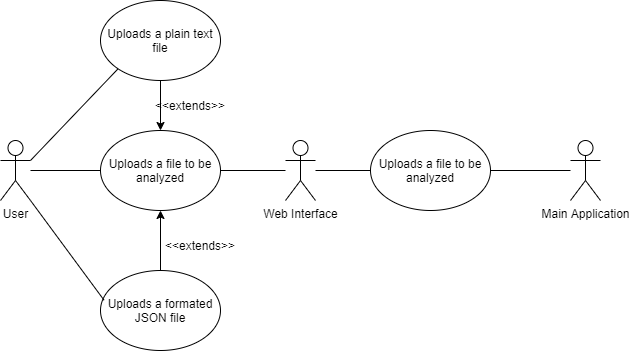

The diagram above was exported from draw.io. Its source (the exported page's mxGraphModel, read from the mxfile embedded in the PNG):
<mxGraphModel dx="1038" dy="487" grid="1" gridSize="10" guides="1" tooltips="1" connect="1" arrows="1" fold="1" page="1" pageScale="1" pageWidth="850" pageHeight="1100" math="0" shadow="0">
  <root>
    <mxCell id="0" />
    <mxCell id="1" parent="0" />
    <mxCell id="dpAc5aTF85gnWJoUxkuC-1" value="User&lt;br&gt;" style="shape=umlActor;verticalLabelPosition=bottom;verticalAlign=top;html=1;outlineConnect=0;" parent="1" vertex="1">
      <mxGeometry x="140" y="180" width="30" height="60" as="geometry" />
    </mxCell>
    <mxCell id="dpAc5aTF85gnWJoUxkuC-2" value="Uploads a file to be analyzed" style="ellipse;whiteSpace=wrap;html=1;" parent="1" vertex="1">
      <mxGeometry x="240" y="170" width="120" height="80" as="geometry" />
    </mxCell>
    <mxCell id="dpAc5aTF85gnWJoUxkuC-3" value="Web Interface" style="shape=umlActor;verticalLabelPosition=bottom;verticalAlign=top;html=1;outlineConnect=0;" parent="1" vertex="1">
      <mxGeometry x="425" y="180" width="30" height="60" as="geometry" />
    </mxCell>
    <mxCell id="dpAc5aTF85gnWJoUxkuC-5" value="Main Application" style="shape=umlActor;verticalLabelPosition=bottom;verticalAlign=top;html=1;outlineConnect=0;" parent="1" vertex="1">
      <mxGeometry x="710" y="180" width="30" height="60" as="geometry" />
    </mxCell>
    <mxCell id="dpAc5aTF85gnWJoUxkuC-6" value="Uploads a file to be analyzed" style="ellipse;whiteSpace=wrap;html=1;" parent="1" vertex="1">
      <mxGeometry x="510" y="170" width="120" height="80" as="geometry" />
    </mxCell>
    <mxCell id="dpAc5aTF85gnWJoUxkuC-7" value="" style="endArrow=none;html=1;rounded=0;entryX=0;entryY=0.5;entryDx=0;entryDy=0;" parent="1" source="dpAc5aTF85gnWJoUxkuC-1" target="dpAc5aTF85gnWJoUxkuC-2" edge="1">
      <mxGeometry width="50" height="50" relative="1" as="geometry">
        <mxPoint x="450" y="290" as="sourcePoint" />
        <mxPoint x="500" y="240" as="targetPoint" />
      </mxGeometry>
    </mxCell>
    <mxCell id="dpAc5aTF85gnWJoUxkuC-8" value="" style="endArrow=none;html=1;rounded=0;exitX=1;exitY=0.5;exitDx=0;exitDy=0;" parent="1" source="dpAc5aTF85gnWJoUxkuC-2" target="dpAc5aTF85gnWJoUxkuC-3" edge="1">
      <mxGeometry width="50" height="50" relative="1" as="geometry">
        <mxPoint x="370" y="230" as="sourcePoint" />
        <mxPoint x="420" y="180" as="targetPoint" />
      </mxGeometry>
    </mxCell>
    <mxCell id="dpAc5aTF85gnWJoUxkuC-9" value="" style="endArrow=none;html=1;rounded=0;entryX=0;entryY=0.5;entryDx=0;entryDy=0;" parent="1" source="dpAc5aTF85gnWJoUxkuC-3" target="dpAc5aTF85gnWJoUxkuC-6" edge="1">
      <mxGeometry width="50" height="50" relative="1" as="geometry">
        <mxPoint x="460" y="240" as="sourcePoint" />
        <mxPoint x="510" y="190" as="targetPoint" />
      </mxGeometry>
    </mxCell>
    <mxCell id="dpAc5aTF85gnWJoUxkuC-10" value="" style="endArrow=none;html=1;rounded=0;exitX=1;exitY=0.5;exitDx=0;exitDy=0;" parent="1" source="dpAc5aTF85gnWJoUxkuC-6" target="dpAc5aTF85gnWJoUxkuC-5" edge="1">
      <mxGeometry width="50" height="50" relative="1" as="geometry">
        <mxPoint x="640" y="240" as="sourcePoint" />
        <mxPoint x="700" y="210" as="targetPoint" />
      </mxGeometry>
    </mxCell>
    <mxCell id="dpAc5aTF85gnWJoUxkuC-11" value="Uploads a formated JSON file" style="ellipse;whiteSpace=wrap;html=1;" parent="1" vertex="1">
      <mxGeometry x="240" y="310" width="120" height="80" as="geometry" />
    </mxCell>
    <mxCell id="dpAc5aTF85gnWJoUxkuC-12" value="Uploads a plain text file" style="ellipse;whiteSpace=wrap;html=1;" parent="1" vertex="1">
      <mxGeometry x="240" y="40" width="120" height="80" as="geometry" />
    </mxCell>
    <mxCell id="dpAc5aTF85gnWJoUxkuC-13" value="" style="endArrow=none;html=1;rounded=0;entryX=0;entryY=1;entryDx=0;entryDy=0;" parent="1" target="dpAc5aTF85gnWJoUxkuC-12" edge="1">
      <mxGeometry width="50" height="50" relative="1" as="geometry">
        <mxPoint x="170" y="200" as="sourcePoint" />
        <mxPoint x="220" y="150" as="targetPoint" />
      </mxGeometry>
    </mxCell>
    <mxCell id="dpAc5aTF85gnWJoUxkuC-14" value="" style="endArrow=none;html=1;rounded=0;exitX=1;exitY=1;exitDx=0;exitDy=0;exitPerimeter=0;entryX=0.03;entryY=0.372;entryDx=0;entryDy=0;entryPerimeter=0;" parent="1" source="dpAc5aTF85gnWJoUxkuC-1" target="dpAc5aTF85gnWJoUxkuC-11" edge="1">
      <mxGeometry width="50" height="50" relative="1" as="geometry">
        <mxPoint x="190" y="290" as="sourcePoint" />
        <mxPoint x="240" y="240" as="targetPoint" />
      </mxGeometry>
    </mxCell>
    <mxCell id="dpAc5aTF85gnWJoUxkuC-15" value="" style="endArrow=classic;html=1;rounded=0;exitX=0.5;exitY=0;exitDx=0;exitDy=0;entryX=0.5;entryY=1;entryDx=0;entryDy=0;" parent="1" source="dpAc5aTF85gnWJoUxkuC-11" target="dpAc5aTF85gnWJoUxkuC-2" edge="1">
      <mxGeometry width="50" height="50" relative="1" as="geometry">
        <mxPoint x="280" y="320" as="sourcePoint" />
        <mxPoint x="330" y="270" as="targetPoint" />
      </mxGeometry>
    </mxCell>
    <mxCell id="dpAc5aTF85gnWJoUxkuC-17" value="&amp;lt;&amp;lt;extends&amp;gt;&amp;gt;" style="text;html=1;strokeColor=none;fillColor=none;align=center;verticalAlign=middle;whiteSpace=wrap;rounded=0;" parent="1" vertex="1">
      <mxGeometry x="310" y="270" width="60" height="30" as="geometry" />
    </mxCell>
    <mxCell id="dpAc5aTF85gnWJoUxkuC-19" value="" style="endArrow=classic;html=1;rounded=0;entryX=0.5;entryY=0;entryDx=0;entryDy=0;" parent="1" source="dpAc5aTF85gnWJoUxkuC-12" target="dpAc5aTF85gnWJoUxkuC-2" edge="1">
      <mxGeometry width="50" height="50" relative="1" as="geometry">
        <mxPoint x="310" y="320" as="sourcePoint" />
        <mxPoint x="310" y="260" as="targetPoint" />
      </mxGeometry>
    </mxCell>
    <mxCell id="dpAc5aTF85gnWJoUxkuC-20" value="&amp;lt;&amp;lt;extends&amp;gt;&amp;gt;" style="text;html=1;strokeColor=none;fillColor=none;align=center;verticalAlign=middle;whiteSpace=wrap;rounded=0;" parent="1" vertex="1">
      <mxGeometry x="300" y="130" width="60" height="30" as="geometry" />
    </mxCell>
  </root>
</mxGraphModel>